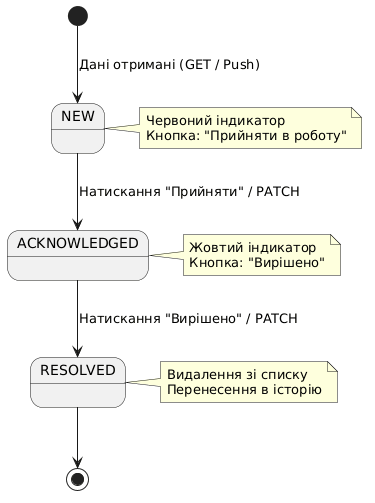

The diagram above was rendered by PlantUML. Its source (embedded in the PNG):
@startuml
[*] --> NEW : Дані отримані (GET / Push)

state NEW
note right of NEW
  Червоний індикатор
  Кнопка: "Прийняти в роботу"
end note

NEW --> ACKNOWLEDGED : Натискання "Прийняти" / PATCH

state ACKNOWLEDGED
note right of ACKNOWLEDGED
  Жовтий індикатор
  Кнопка: "Вирішено"
end note

ACKNOWLEDGED --> RESOLVED : Натискання "Вирішено" / PATCH

state RESOLVED
note right of RESOLVED
  Видалення зі списку
  Перенесення в історію
end note

RESOLVED --> [*]
@enduml